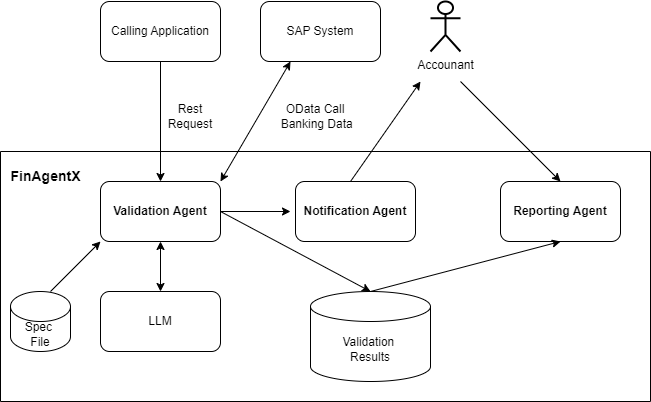

The diagram above was exported from draw.io. Its source (the exported page's mxGraphModel, read from the mxfile embedded in the PNG):
<mxGraphModel dx="1050" dy="717" grid="1" gridSize="10" guides="1" tooltips="1" connect="1" arrows="1" fold="1" page="1" pageScale="1" pageWidth="850" pageHeight="1100" math="0" shadow="0">
  <root>
    <mxCell id="0" />
    <mxCell id="1" parent="0" />
    <mxCell id="m-M3N4Rq0jWYSTCjSG6P-1" value="Calling Application" style="rounded=1;whiteSpace=wrap;html=1;" vertex="1" parent="1">
      <mxGeometry x="110" y="70" width="120" height="60" as="geometry" />
    </mxCell>
    <mxCell id="m-M3N4Rq0jWYSTCjSG6P-2" value="&lt;b&gt;Validation Agent&lt;/b&gt;" style="rounded=1;whiteSpace=wrap;html=1;" vertex="1" parent="1">
      <mxGeometry x="110" y="250" width="120" height="60" as="geometry" />
    </mxCell>
    <mxCell id="m-M3N4Rq0jWYSTCjSG6P-3" value="" style="endArrow=classic;html=1;rounded=0;entryX=0.5;entryY=0;entryDx=0;entryDy=0;" edge="1" parent="1" target="m-M3N4Rq0jWYSTCjSG6P-2">
      <mxGeometry width="50" height="50" relative="1" as="geometry">
        <mxPoint x="170" y="130" as="sourcePoint" />
        <mxPoint x="220" y="80" as="targetPoint" />
      </mxGeometry>
    </mxCell>
    <mxCell id="m-M3N4Rq0jWYSTCjSG6P-4" value="Rest Request" style="text;html=1;align=center;verticalAlign=middle;whiteSpace=wrap;rounded=0;" vertex="1" parent="1">
      <mxGeometry x="170" y="170" width="60" height="30" as="geometry" />
    </mxCell>
    <mxCell id="m-M3N4Rq0jWYSTCjSG6P-5" value="SAP System" style="rounded=1;whiteSpace=wrap;html=1;" vertex="1" parent="1">
      <mxGeometry x="270" y="70" width="120" height="60" as="geometry" />
    </mxCell>
    <mxCell id="m-M3N4Rq0jWYSTCjSG6P-6" value="" style="endArrow=classic;startArrow=classic;html=1;rounded=0;entryX=0.25;entryY=1;entryDx=0;entryDy=0;" edge="1" parent="1" target="m-M3N4Rq0jWYSTCjSG6P-5">
      <mxGeometry width="50" height="50" relative="1" as="geometry">
        <mxPoint x="230" y="250" as="sourcePoint" />
        <mxPoint x="280" y="200" as="targetPoint" />
      </mxGeometry>
    </mxCell>
    <mxCell id="m-M3N4Rq0jWYSTCjSG6P-7" value="OData Call&lt;div&gt;&amp;nbsp;Banking Data&lt;/div&gt;" style="text;html=1;align=center;verticalAlign=middle;whiteSpace=wrap;rounded=0;" vertex="1" parent="1">
      <mxGeometry x="260" y="170" width="130" height="30" as="geometry" />
    </mxCell>
    <mxCell id="m-M3N4Rq0jWYSTCjSG6P-11" value="LLM" style="rounded=1;whiteSpace=wrap;html=1;" vertex="1" parent="1">
      <mxGeometry x="110" y="360" width="120" height="60" as="geometry" />
    </mxCell>
    <mxCell id="m-M3N4Rq0jWYSTCjSG6P-12" value="Spec&amp;nbsp;&lt;div&gt;File&lt;/div&gt;" style="shape=cylinder3;whiteSpace=wrap;html=1;boundedLbl=1;backgroundOutline=1;size=15;" vertex="1" parent="1">
      <mxGeometry x="20" y="360" width="60" height="60" as="geometry" />
    </mxCell>
    <mxCell id="m-M3N4Rq0jWYSTCjSG6P-14" value="" style="endArrow=classic;startArrow=classic;html=1;rounded=0;entryX=0.5;entryY=1;entryDx=0;entryDy=0;" edge="1" parent="1" target="m-M3N4Rq0jWYSTCjSG6P-2">
      <mxGeometry width="50" height="50" relative="1" as="geometry">
        <mxPoint x="170" y="360" as="sourcePoint" />
        <mxPoint x="220" y="310" as="targetPoint" />
      </mxGeometry>
    </mxCell>
    <mxCell id="m-M3N4Rq0jWYSTCjSG6P-15" value="" style="endArrow=classic;html=1;rounded=0;" edge="1" parent="1">
      <mxGeometry width="50" height="50" relative="1" as="geometry">
        <mxPoint x="60" y="360" as="sourcePoint" />
        <mxPoint x="110" y="310" as="targetPoint" />
      </mxGeometry>
    </mxCell>
    <mxCell id="m-M3N4Rq0jWYSTCjSG6P-18" value="" style="endArrow=classic;html=1;rounded=0;exitX=1;exitY=0.5;exitDx=0;exitDy=0;entryX=0.5;entryY=0;entryDx=0;entryDy=0;entryPerimeter=0;" edge="1" parent="1" source="m-M3N4Rq0jWYSTCjSG6P-2" target="m-M3N4Rq0jWYSTCjSG6P-16">
      <mxGeometry width="50" height="50" relative="1" as="geometry">
        <mxPoint x="450" y="400" as="sourcePoint" />
        <mxPoint x="500" y="350" as="targetPoint" />
      </mxGeometry>
    </mxCell>
    <mxCell id="m-M3N4Rq0jWYSTCjSG6P-19" value="&lt;b&gt;Reporting Agent&lt;/b&gt;" style="rounded=1;whiteSpace=wrap;html=1;" vertex="1" parent="1">
      <mxGeometry x="510" y="250" width="120" height="60" as="geometry" />
    </mxCell>
    <mxCell id="m-M3N4Rq0jWYSTCjSG6P-20" value="" style="endArrow=classic;html=1;rounded=0;entryX=0.5;entryY=1;entryDx=0;entryDy=0;exitX=0.5;exitY=0;exitDx=0;exitDy=0;exitPerimeter=0;" edge="1" parent="1" source="m-M3N4Rq0jWYSTCjSG6P-16" target="m-M3N4Rq0jWYSTCjSG6P-19">
      <mxGeometry width="50" height="50" relative="1" as="geometry">
        <mxPoint x="300" y="450" as="sourcePoint" />
        <mxPoint x="350" y="400" as="targetPoint" />
      </mxGeometry>
    </mxCell>
    <mxCell id="m-M3N4Rq0jWYSTCjSG6P-22" value="Accounant" style="shape=umlActor;verticalLabelPosition=bottom;verticalAlign=top;html=1;outlineConnect=0;strokeWidth=2;" vertex="1" parent="1">
      <mxGeometry x="440" y="70" width="30" height="50" as="geometry" />
    </mxCell>
    <mxCell id="m-M3N4Rq0jWYSTCjSG6P-23" value="" style="endArrow=classic;html=1;rounded=0;entryX=0.5;entryY=0;entryDx=0;entryDy=0;" edge="1" parent="1" target="m-M3N4Rq0jWYSTCjSG6P-19">
      <mxGeometry width="50" height="50" relative="1" as="geometry">
        <mxPoint x="470" y="150" as="sourcePoint" />
        <mxPoint x="500" y="100" as="targetPoint" />
      </mxGeometry>
    </mxCell>
    <mxCell id="m-M3N4Rq0jWYSTCjSG6P-24" value="&lt;b&gt;Notification Agent&lt;/b&gt;" style="rounded=1;whiteSpace=wrap;html=1;" vertex="1" parent="1">
      <mxGeometry x="305" y="250" width="120" height="60" as="geometry" />
    </mxCell>
    <mxCell id="m-M3N4Rq0jWYSTCjSG6P-25" value="" style="endArrow=classic;html=1;rounded=0;" edge="1" parent="1">
      <mxGeometry width="50" height="50" relative="1" as="geometry">
        <mxPoint x="360" y="250" as="sourcePoint" />
        <mxPoint x="430" y="150" as="targetPoint" />
      </mxGeometry>
    </mxCell>
    <mxCell id="m-M3N4Rq0jWYSTCjSG6P-26" value="" style="endArrow=classic;html=1;rounded=0;" edge="1" parent="1">
      <mxGeometry width="50" height="50" relative="1" as="geometry">
        <mxPoint x="230" y="280" as="sourcePoint" />
        <mxPoint x="300" y="280" as="targetPoint" />
      </mxGeometry>
    </mxCell>
    <mxCell id="m-M3N4Rq0jWYSTCjSG6P-28" value="" style="swimlane;startSize=0;" vertex="1" parent="1">
      <mxGeometry x="10" y="220" width="650" height="250" as="geometry">
        <mxRectangle x="10" y="220" width="50" height="40" as="alternateBounds" />
      </mxGeometry>
    </mxCell>
    <mxCell id="m-M3N4Rq0jWYSTCjSG6P-31" value="&lt;font style=&quot;font-size: 14px;&quot;&gt;&lt;b&gt;FinAgentX&lt;/b&gt;&lt;/font&gt;" style="text;html=1;align=center;verticalAlign=middle;resizable=0;points=[];autosize=1;strokeColor=none;fillColor=none;" vertex="1" parent="m-M3N4Rq0jWYSTCjSG6P-28">
      <mxGeometry y="10" width="90" height="30" as="geometry" />
    </mxCell>
    <mxCell id="m-M3N4Rq0jWYSTCjSG6P-16" value="Validation&amp;nbsp;&lt;div&gt;Results&lt;/div&gt;" style="shape=cylinder3;whiteSpace=wrap;html=1;boundedLbl=1;backgroundOutline=1;size=15;" vertex="1" parent="1">
      <mxGeometry x="320" y="360" width="120" height="90" as="geometry" />
    </mxCell>
  </root>
</mxGraphModel>